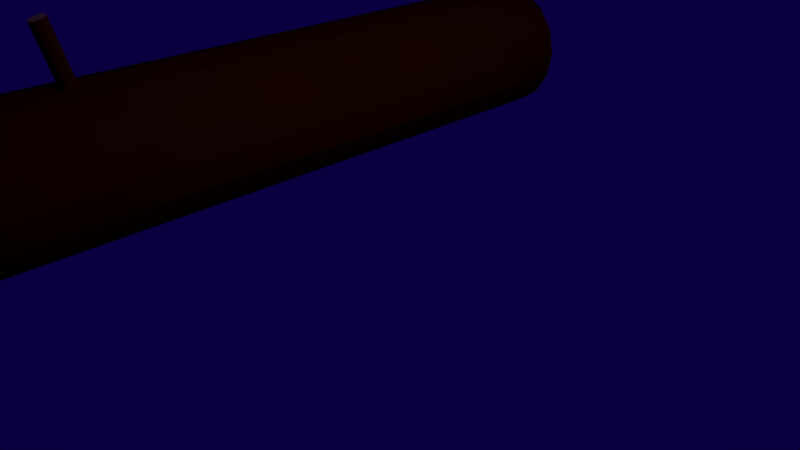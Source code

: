 # Source: log.blend  (saved by Blender 2.77.0; exported with 4.5.12 LTS)
import bpy
from mathutils import Matrix  # noqa: F401  (used for matrix-valued properties, if any)

bpy.ops.wm.read_factory_settings(use_empty=True)
scene = bpy.context.scene
scene.name = 'Scene'

# ---- collections
col_collection_1 = bpy.data.collections.new('Collection 1'); scene.collection.children.link(col_collection_1)

# ---- materials (node trees are filled in below, after node groups)
mat_wood = bpy.data.materials.new('Wood')
mat_wood.alpha_threshold = 0.0
mat_wood.use_transparent_shadow = False
mat_wood.diffuse_color = (0.95, 0.5412, 0.2209, 1.0)
mat_wood.roughness = 0.5
mat_wood.line_color = (0.0, 0.0, 0.0, 1.0)
mat_bark_001 = bpy.data.materials.new('Bark.001')
mat_bark_001.alpha_threshold = 0.0
mat_bark_001.use_transparent_shadow = False
mat_bark_001.diffuse_color = (0.1154, 0.01397, 0.0, 1.0)
mat_bark_001.roughness = 0.5

# ---- material node trees

# ---- world
world_world = bpy.data.worlds.new('World'); scene.world = world_world
world_world.color = (0.002991, 0.0, 0.05088)
world_world.use_sun_shadow = False
world_world.sun_shadow_jitter_overblur = 0.0
world_world.cycles.sampling_method = 'MANUAL'

# ---- cameras
cam_camera = bpy.data.cameras.new('Camera')
cam_camera.clip_end = 100.0
cam_camera.lens = 35.0
cam_camera.sensor_width = 32.0
cam_camera.sensor_height = 18.0
cam_camera.ortho_scale = 7.314
cam_camera.dof.focus_distance = 0.0
cam_camera.dof.aperture_fstop = 128.0

# ---- lights
light_lamp = bpy.data.lights.new('Lamp', 'POINT')
light_lamp.transmission_factor = 0.0
light_lamp.cutoff_distance = 30.0
light_lamp.energy = 100.0
light_lamp.shadow_buffer_clip_start = 1.001
light_lamp.shadow_soft_size = 0.1
light_lamp.shadow_maximum_resolution = 0.006
light_lamp.use_absolute_resolution = True

# ---- meshes
me_cylinder_001 = bpy.data.meshes.new('Cylinder.001')
me_cylinder_001.from_pydata([(0.0, 1.0, -5.0), (0.0, 1.0, 5.0), (0.3827, 0.9239, -5.0), (0.3827, 0.9239, 5.0), (0.7071, 0.7071, -5.0), (0.7071, 0.7071, 5.0), (0.9239, 0.3827, -5.0), (0.9239, 0.3827, 5.0), (1.0, -4.371e-08, -5.0), (1.0, -4.371e-08, 5.0), (0.9239, -0.3827, -5.0), (0.9239, -0.3827, 5.0), (0.7071, -0.7071, -5.0), (0.7071, -0.7071, 5.0), (0.3827, -0.9239, -5.0), (0.3827, -0.9239, 5.0), (1.51e-07, -1.0, -5.0), (1.51e-07, -1.0, 5.0), (-0.3827, -0.9239, -5.0), (-0.3827, -0.9239, 5.0), (-0.7071, -0.7071, -5.0), (-0.7071, -0.7071, 5.0), (-0.9239, -0.3827, -5.0), (-0.9239, -0.3827, 5.0), (-1.0, 1.192e-08, -5.0), (-1.0, 1.192e-08, 5.0), (-0.9239, 0.3827, -5.0), (-0.9239, 0.3827, 5.0), (-0.7071, 0.7071, -5.0), (-0.7071, 0.7071, 5.0), (-0.3827, 0.9239, -5.0), (-0.3827, 0.9239, 5.0), (0.11, 0.7679, 2.614), (0.11, 1.826, 2.885), (0.1518, 0.7659, 2.623), (0.1518, 1.824, 2.893), (0.1872, 0.76, 2.645), (0.1872, 1.818, 2.916), (0.2109, 0.7513, 2.68), (0.2109, 1.81, 2.95), (0.2192, 0.7409, 2.72), (0.2192, 1.799, 2.991), (0.2109, 0.7306, 2.761), (0.2109, 1.789, 3.031), (0.1872, 0.7218, 2.795), (0.1872, 1.78, 3.066), (0.1518, 0.7159, 2.818), (0.1518, 1.774, 3.088), (0.11, 0.7139, 2.826), (0.11, 1.772, 3.097), (0.06818, 0.7159, 2.818), (0.06818, 1.774, 3.088), (0.03274, 0.7218, 2.795), (0.03274, 1.78, 3.066), (0.009055, 0.7306, 2.761), (0.009055, 1.789, 3.031), (0.0007395, 0.7409, 2.72), (0.0007395, 1.799, 2.991), (0.009055, 0.7513, 2.68), (0.009055, 1.81, 2.95), (0.03274, 0.76, 2.645), (0.03274, 1.818, 2.916), (0.06818, 0.7659, 2.623), (0.06818, 1.824, 2.893)], [], [(0, 1, 3, 2), (2, 3, 5, 4), (4, 5, 7, 6), (6, 7, 9, 8), (8, 9, 11, 10), (10, 11, 13, 12), (12, 13, 15, 14), (14, 15, 17, 16), (16, 17, 19, 18), (18, 19, 21, 20), (20, 21, 23, 22), (22, 23, 25, 24), (24, 25, 27, 26), (26, 27, 29, 28), (3, 1, 31, 29, 27, 25, 23, 21, 19, 17, 15, 13, 11, 9, 7, 5), (28, 29, 31, 30), (30, 31, 1, 0), (0, 2, 4, 6, 8, 10, 12, 14, 16, 18, 20, 22, 24, 26, 28, 30), (32, 33, 35, 34), (34, 35, 37, 36), (36, 37, 39, 38), (38, 39, 41, 40), (40, 41, 43, 42), (42, 43, 45, 44), (44, 45, 47, 46), (46, 47, 49, 48), (48, 49, 51, 50), (50, 51, 53, 52), (52, 53, 55, 54), (54, 55, 57, 56), (56, 57, 59, 58), (58, 59, 61, 60), (35, 33, 63, 61, 59, 57, 55, 53, 51, 49, 47, 45, 43, 41, 39, 37), (60, 61, 63, 62), (62, 63, 33, 32), (32, 34, 36, 38, 40, 42, 44, 46, 48, 50, 52, 54, 56, 58, 60, 62)])
me_cylinder_001.polygons.foreach_set('material_index', [1, 1, 1, 1, 1, 1, 1, 1, 1, 1, 1, 1, 1, 1, 0, 1, 1, 0, 1, 1, 1, 1, 1, 1, 1, 1, 1, 1, 1, 1, 1, 1, 0, 1, 1, 0])
me_cylinder_001.materials.append(mat_wood)
me_cylinder_001.materials.append(mat_bark_001)
me_cylinder_001.use_remesh_preserve_volume = False
me_cylinder_001.use_remesh_preserve_attributes = False
me_cylinder_001.use_mirror_vertex_groups = False
me_cylinder_001.update()

# ---- objects
ob_cylinder = bpy.data.objects.new('Cylinder', me_cylinder_001)
ob_lamp = bpy.data.objects.new('Lamp', light_lamp)
ob_camera = bpy.data.objects.new('Camera', cam_camera)

# ---- transforms, parenting, visibility, modifiers, constraints
ob_cylinder.location = (-2.198, 0.08998, 1.387)
ob_cylinder.rotation_euler = (1.571, 0.0, 0.0)
ob_cylinder.lineart.crease_threshold = 0.0
ob_lamp.location = (4.076, 1.005, 5.904)
ob_lamp.rotation_euler = (0.6503, 0.05522, 1.866)
ob_lamp.lock_rotations_4d = False
ob_lamp.empty_display_type = 'ARROWS'
ob_lamp.color = (0.0, 0.0, 0.0, 0.0)
ob_lamp.lineart.crease_threshold = 0.0
ob_camera.location = (7.481, -6.508, 5.344)
ob_camera.rotation_euler = (1.109, 0.01082, 0.8149)
ob_camera.lock_rotations_4d = False
ob_camera.empty_display_type = 'ARROWS'
ob_camera.color = (0.0, 0.0, 0.0, 0.0)
ob_camera.display_type = 'WIRE'
ob_camera.lineart.crease_threshold = 0.0

# ---- collection membership
col_collection_1.objects.link(ob_cylinder)
col_collection_1.objects.link(ob_lamp)
col_collection_1.objects.link(ob_camera)

# ---- scene / render settings (as saved in the file)
scene.camera = ob_camera
scene.frame_start = 1; scene.frame_end = 250; scene.frame_set(1)
scene.render.engine = 'BLENDER_EEVEE_NEXT'
scene.render.resolution_percentage = 50
scene.render.dither_intensity = 0.0
scene.cycles.use_denoising = False
scene.cycles.samples = 128
scene.cycles.sampling_pattern = 'TABULATED_SOBOL'
scene.cycles.light_sampling_threshold = 0.0
scene.cycles.use_adaptive_sampling = False
scene.cycles.use_light_tree = False
scene.cycles.blur_glossy = 0.0
scene.cycles.sample_clamp_indirect = 0.0
scene.view_settings.view_transform = 'Standard'
bpy.context.view_layer.update()
